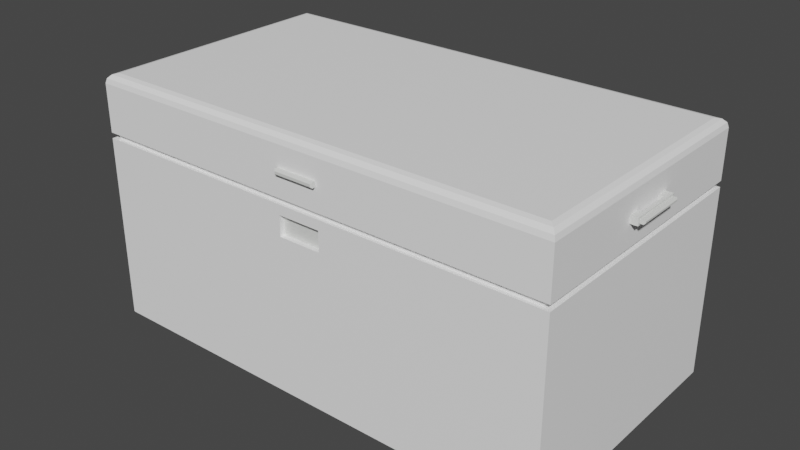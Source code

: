 # Source: box1.blend  (saved by Blender 2.80.75; exported with 4.5.12 LTS)
import bpy
from mathutils import Matrix  # noqa: F401  (used for matrix-valued properties, if any)

bpy.ops.wm.read_factory_settings(use_empty=True)
scene = bpy.context.scene
scene.name = 'Scene'

# ---- collections
col_collection = bpy.data.collections.new('Collection'); scene.collection.children.link(col_collection)

# ---- materials (node trees are filled in below, after node groups)
mat_handle = bpy.data.materials.new('handle')
mat_handle.use_transparent_shadow = False
mat_body = bpy.data.materials.new('body')
mat_body.use_transparent_shadow = False
mat_body.preview_render_type = 'SHADERBALL'

# ---- material node trees
mat_handle.use_nodes = True; mat_handle.node_tree.nodes.clear()
_N = mat_handle.node_tree.nodes; _L = mat_handle.node_tree.links
n0 = _N.new('ShaderNodeOutputMaterial'); n0.name = 'Material Output'; n0.location = (300, 300)
n1 = _N.new('ShaderNodeBsdfPrincipled'); n1.name = 'Principled BSDF'; n1.location = (10, 300)
n1.distribution = 'GGX'
n1.subsurface_method = 'BURLEY'
n1.inputs[0].default_value = (0.788, 0.8, 0.7761, 1.0)
n1.inputs[3].default_value = 1.45
n1.inputs[27].default_value = (0.0, 0.0, 0.0, 1.0)
n1.inputs[28].default_value = 1.0
_L.new(n1.outputs[0], n0.inputs[0])
n0.is_active_output = True
mat_body.use_nodes = True; mat_body.node_tree.nodes.clear()
_N = mat_body.node_tree.nodes; _L = mat_body.node_tree.links
n0 = _N.new('ShaderNodeOutputMaterial'); n0.name = 'Material Output'; n0.location = (300, 300)
n1 = _N.new('ShaderNodeBsdfPrincipled'); n1.name = 'Principled BSDF'; n1.location = (10, 300)
n1.distribution = 'GGX'
n1.subsurface_method = 'BURLEY'
n1.inputs[0].default_value = (1.0, 1.0, 1.0, 1.0)
n1.inputs[3].default_value = 1.45
n1.inputs[27].default_value = (0.0, 0.0, 0.0, 1.0)
n1.inputs[28].default_value = 1.0
_L.new(n1.outputs[0], n0.inputs[0])
n0.is_active_output = True

# ---- world
world_world = bpy.data.worlds.new('World'); scene.world = world_world
world_world.use_nodes = True; world_world.node_tree.nodes.clear()
_N = world_world.node_tree.nodes; _L = world_world.node_tree.links
n0 = _N.new('ShaderNodeOutputWorld'); n0.name = 'World Output'; n0.location = (300, 300)
n1 = _N.new('ShaderNodeBackground'); n1.name = 'Background'; n1.location = (10, 300)
n1.inputs[0].default_value = (0.05088, 0.05088, 0.05088, 1.0)
_L.new(n1.outputs[0], n0.inputs[0])
n0.is_active_output = True
world_world.color = (0.05088, 0.05088, 0.05088)
world_world.use_sun_shadow = False
world_world.sun_shadow_jitter_overblur = 0.0

# ---- meshes
me_cube_001 = bpy.data.meshes.new('Cube.001')
me_cube_001.from_pydata([(-0.4499, -0.2451, -0.2352), (-0.4499, 0.2451, -0.2352), (0.4499, -0.2451, -0.2352), (0.4499, 0.2451, -0.2352), (-0.4499, -0.2451, 0.1275), (-0.4499, 0.2451, 0.1275), (0.4499, 0.2451, 0.1275), (0.4499, -0.2451, 0.1275), (-0.4499, 0.2451, 0.1168), (0.4499, 0.2451, 0.1168), (0.4499, -0.2451, 0.1168), (-0.4499, -0.2451, 0.1168), (-0.437, -0.2381, 0.117), (-0.437, -0.2381, 0.1273), (0.437, -0.2381, 0.1273), (0.437, 0.2381, 0.1273), (-0.437, 0.2381, 0.1273), (-0.437, 0.2381, 0.117), (0.437, 0.2381, 0.117), (0.437, -0.2381, 0.117), (-0.4629, -0.0476, 0.1708), (-0.4629, -0.0476, 0.178), (-0.4629, 0.03117, 0.1813), (-0.4629, 0.03117, 0.1676), (-0.4629, 0.0476, 0.1708), (-0.4629, 0.0476, 0.178), (0.4629, 0.0476, 0.1708), (0.4629, 0.0476, 0.178), (-0.4499, 0.05088, 0.1676), (-0.4499, 0.05088, 0.1813), (0.4499, -0.05088, 0.1676), (0.4499, -0.05088, 0.1813), (-0.4499, -0.2451, 0.1813), (-0.4499, 0.2451, 0.1813), (0.4499, 0.2451, 0.1813), (0.4499, -0.2451, 0.1813), (-0.4499, -0.05088, 0.1676), (0.4499, 0.05088, 0.1676), (0.4499, 0.03117, 0.1813), (-0.4499, 0.03117, 0.1813), (-0.4499, -0.03117, 0.1813), (0.4499, -0.03117, 0.1813), (0.4482, 0.02151, 0.1758), (0.4499, -0.03117, 0.1676), (0.4499, -0.03117, 0.1813), (-0.4499, 0.2451, 0.1676), (0.4499, 0.2451, 0.1676), (0.4499, -0.2451, 0.1676), (-0.4499, -0.03117, 0.1676), (-0.4499, 0.03117, 0.1676), (0.4499, 0.03117, 0.1676), (-0.4499, 0.03117, 0.1676), (-0.4499, -0.03117, 0.1676), (0.4499, -0.03117, 0.1676), (-0.4499, -0.2451, 0.1676), (-0.4499, 0.03117, 0.1813), (0.4499, 0.03117, 0.1676), (0.4499, 0.03117, 0.1813), (-0.03907, -0.2451, 0.1793), (-0.03907, -0.2451, 0.1696), (0.4499, 0.05088, 0.1813), (-0.4499, -0.03117, 0.1813), (-0.4499, -0.05088, 0.1813), (0.03907, -0.2451, 0.1793), (0.03907, -0.2451, 0.1696), (-0.4499, -0.05088, 0.1813), (0.4499, -0.05088, 0.1813), (0.4499, -0.05088, 0.1676), (-0.4499, -0.05088, 0.1676), (0.4499, 0.05088, 0.1813), (-0.4499, 0.05088, 0.1813), (-0.4499, 0.05088, 0.1676), (0.4499, 0.05088, 0.1676), (0.4629, -0.0476, 0.178), (0.4629, -0.0476, 0.1708), (0.4629, -0.03117, 0.1676), (0.4629, -0.03117, 0.1813), (-0.4629, -0.03117, 0.1676), (0.4629, 0.03117, 0.1676), (-0.4629, -0.03117, 0.178), (0.4629, 0.03117, 0.178), (-0.4564, -0.03117, 0.1676), (-0.4564, -0.03117, 0.1813), (-0.4564, -0.05088, 0.1676), (-0.4564, -0.05088, 0.1813), (-0.4564, 0.05088, 0.1676), (-0.4564, 0.05088, 0.1813), (-0.4564, 0.03117, 0.1676), (-0.4564, 0.03117, 0.1813), (0.4564, -0.03117, 0.1676), (0.4564, -0.05088, 0.1676), (0.4564, -0.03117, 0.1813), (0.4564, -0.05088, 0.1813), (0.4564, 0.03117, 0.1813), (0.4564, 0.05088, 0.1813), (0.4564, 0.05088, 0.1676), (0.4564, 0.03117, 0.1676), (0.04107, -0.2451, 0.06053), (-0.04107, -0.2451, 0.06053), (-0.04107, -0.2451, 0.09844), (0.04107, -0.2451, 0.09844), (-0.4499, 0.2451, 0.09844), (0.4499, 0.2451, 0.09844), (0.4499, -0.2451, 0.09844), (-0.4499, -0.2451, 0.09844), (-0.04107, -0.2451, 0.09844), (0.04107, -0.2451, 0.09844), (-0.4499, 0.2451, 0.06053), (0.4499, 0.2451, 0.06053), (0.4499, -0.2451, 0.06053), (-0.04107, -0.2451, 0.06053), (0.04107, -0.2451, 0.06053), (-0.4499, -0.2451, 0.06053), (-0.4323, -0.2275, 0.2352), (-0.4499, -0.2451, 0.2176), (-0.4411, -0.2363, 0.2328), (-0.4475, -0.2428, 0.2264), (-0.4323, 0.2275, 0.2352), (-0.4499, 0.2451, 0.2176), (-0.4411, 0.2363, 0.2328), (-0.4475, 0.2428, 0.2264), (0.4323, -0.2275, 0.2352), (0.4499, -0.2451, 0.2176), (0.4411, -0.2363, 0.2328), (0.4475, -0.2428, 0.2264), (0.4323, 0.2275, 0.2352), (0.4499, 0.2451, 0.2176), (0.4411, 0.2363, 0.2328), (0.4475, 0.2428, 0.2264), (0.04107, -0.2451, 0.1813), (-0.04107, -0.2451, 0.1813), (0.04107, -0.2451, 0.1676), (-0.04107, -0.2451, 0.1676), (0.03651, -0.2542, 0.1768), (0.03907, -0.2517, 0.1793), (-0.03907, -0.2517, 0.1793), (-0.03651, -0.2542, 0.1768), (0.03907, -0.2517, 0.1696), (0.03651, -0.2542, 0.1721), (-0.03651, -0.2542, 0.1721), (-0.03907, -0.2517, 0.1696), (-0.4629, -0.05088, 0.1813), (-0.4629, -0.03117, 0.1813), (0.4629, 0.05088, 0.1813), (0.4629, 0.03117, 0.1813), (0.4629, 0.05088, 0.1676), (0.4629, 0.03117, 0.1708), (-0.4629, -0.05088, 0.1676), (-0.4629, -0.03117, 0.1708), (0.4629, -0.03117, 0.178), (0.4629, -0.05088, 0.1813), (0.4629, -0.03117, 0.1708), (0.4629, -0.05088, 0.1676), (-0.4629, 0.03117, 0.178), (-0.4629, 0.05088, 0.1813), (-0.4629, 0.03117, 0.1708), (-0.4629, 0.05088, 0.1676), (0.4714, 0.02901, 0.1759), (0.4714, 0.03333, 0.1759), (0.4692, 0.03117, 0.178), (0.4714, 0.02901, 0.173), (0.4692, 0.03117, 0.1708), (0.4714, 0.03333, 0.173), (-0.4714, 0.02901, 0.1759), (-0.4692, 0.03117, 0.178), (-0.4714, 0.03333, 0.1759), (-0.4714, 0.02901, 0.173), (-0.4714, 0.03333, 0.173), (-0.4692, 0.03117, 0.1708), (0.4714, -0.02901, 0.1759), (0.4692, -0.03117, 0.178), (0.4714, -0.03333, 0.1759), (0.4714, -0.02901, 0.173), (0.4714, -0.03333, 0.173), (0.4692, -0.03117, 0.1708), (-0.4714, -0.02901, 0.1759), (-0.4714, -0.03333, 0.1759), (-0.4692, -0.03117, 0.178), (-0.4714, -0.02901, 0.173), (-0.4692, -0.03117, 0.1708), (-0.4714, -0.03333, 0.173), (-0.4714, -0.04544, 0.1759), (-0.4692, -0.0476, 0.178), (0.4714, 0.04544, 0.1759), (0.4692, 0.0476, 0.178), (0.4692, 0.0476, 0.1708), (0.4714, 0.04544, 0.173), (-0.4692, -0.0476, 0.1708), (-0.4714, -0.04544, 0.173), (0.4692, -0.0476, 0.178), (0.4714, -0.04544, 0.1759), (0.4714, -0.04544, 0.173), (0.4692, -0.0476, 0.1708), (-0.4692, 0.0476, 0.178), (-0.4714, 0.04544, 0.1759), (-0.4714, 0.04544, 0.173), (-0.4692, 0.0476, 0.1708), (0.04107, -0.2354, 0.06053), (-0.04107, -0.2354, 0.06053), (0.04107, -0.2354, 0.09844), (-0.04107, -0.2354, 0.09844), (0.04107, -0.2451, 0.06053), (-0.04107, -0.2451, 0.06053), (0.04107, -0.2451, 0.09844), (0.04107, -0.2354, 0.06053), (-0.04107, -0.2354, 0.06053), (0.04107, -0.2354, 0.09844), (-0.04107, -0.2354, 0.09844), (0.04107, -0.2451, 0.06053), (-0.04107, -0.2451, 0.06053), (0.04107, -0.2451, 0.09844), (0.04107, -0.2354, 0.06053), (-0.04107, -0.2354, 0.06053), (0.04107, -0.2354, 0.09844), (-0.04107, -0.2354, 0.09844)], [], [(121, 125, 117, 113), (105, 106, 103, 10, 11, 104), (32, 114, 118, 33, 70, 39, 40, 65), (7, 4, 13, 14), (112, 107, 1, 0), (13, 16, 17, 12), (4, 5, 16, 13), (81, 83, 147, 77), (50, 38, 41, 53), (95, 94, 143, 145), (91, 92, 150, 76), (96, 89, 91, 93), (73, 74, 192, 189), (50, 72, 37, 56), (83, 84, 141, 147), (84, 82, 142, 141), (20, 21, 182, 187), (88, 82, 81, 87), (94, 93, 144, 143), (70, 71, 28, 29), (52, 40, 39, 51), (51, 39, 55, 49), (71, 51, 49, 28), (65, 40, 61, 62), (53, 41, 44, 43), (132, 130, 32, 54), (67, 66, 35, 47), (16, 15, 18, 17), (71, 70, 33, 45), (67, 53, 43, 30), (69, 38, 57, 60), (33, 34, 46, 45), (12, 17, 8, 11), (35, 66, 41, 38, 69, 34, 126, 122), (19, 14, 13, 12), (72, 69, 60, 37), (39, 70, 29, 55), (0, 1, 3, 2), (68, 65, 62, 36), (90, 89, 75, 152), (131, 132, 54, 4, 7, 47), (8, 9, 102, 101), (52, 68, 36, 48), (105, 110, 98, 99), (40, 52, 48, 61), (8, 17, 18, 9), (111, 110, 112, 0, 2, 109), (11, 10, 19, 12), (151, 146, 161, 174), (47, 35, 129, 131), (45, 46, 6, 5), (41, 66, 31, 44), (66, 67, 30, 31), (54, 32, 65, 68), (50, 53, 67, 47, 7, 6, 46, 72), (51, 71, 45, 5, 4, 54, 68, 52), (38, 50, 56, 57), (46, 34, 69, 72), (6, 7, 14, 15), (15, 14, 19, 18), (108, 109, 2, 3), (110, 111, 97, 98), (9, 18, 19, 10), (118, 126, 34, 33), (96, 95, 145, 78), (86, 85, 156, 154), (92, 90, 152, 150), (85, 87, 23, 156), (22, 142, 82, 88), (88, 86, 154, 22), (78, 75, 89, 96), (61, 48, 81, 82), (62, 61, 82, 84), (36, 62, 84, 83), (48, 36, 83, 81), (55, 29, 86, 88), (49, 55, 88, 87), (28, 49, 87, 85), (29, 28, 85, 86), (31, 30, 90, 92), (30, 43, 89, 90), (43, 44, 91, 89), (44, 31, 92, 91), (57, 56, 96, 93), (56, 37, 95, 96), (60, 57, 93, 94), (37, 60, 94, 95), (93, 91, 76, 144), (173, 171, 190, 191), (87, 81, 77, 23), (157, 169, 172, 160), (111, 106, 100, 97), (99, 98, 198, 200), (9, 10, 103, 102), (109, 103, 106, 111), (101, 102, 108, 107), (11, 8, 101, 104), (110, 105, 104, 112), (5, 6, 15, 16), (102, 103, 109, 108), (104, 101, 107, 112), (121, 113, 115, 123), (123, 115, 116, 124), (124, 116, 114, 122), (117, 125, 127, 119), (119, 127, 128, 120), (120, 128, 126, 118), (125, 121, 123, 127), (127, 123, 124, 128), (128, 124, 122, 126), (113, 117, 119, 115), (115, 119, 120, 116), (116, 120, 118, 114), (32, 130, 129, 35, 122, 114), (106, 105, 99, 100), (199, 200, 207, 206), (100, 99, 200, 199), (200, 198, 205, 207), (59, 64, 137, 140), (58, 63, 129, 130), (64, 59, 132, 131), (59, 58, 130, 132), (63, 64, 131, 129), (64, 63, 134, 137), (136, 139, 138, 133), (58, 59, 140, 135), (134, 135, 136, 133), (138, 139, 140, 137), (135, 140, 139, 136), (133, 138, 137, 134), (63, 58, 135, 134), (79, 21, 141, 142), (80, 27, 143, 144), (26, 146, 78, 145), (20, 148, 77, 147), (73, 149, 76, 150), (151, 74, 152, 75), (74, 73, 150, 152), (21, 20, 147, 141), (25, 153, 22, 154), (155, 24, 156, 23), (24, 25, 154, 156), (27, 26, 145, 143), (146, 151, 75, 78), (149, 80, 144, 76), (153, 79, 142, 22), (148, 155, 23, 77), (79, 153, 164, 177), (149, 73, 189, 170), (27, 80, 159, 184), (21, 79, 177, 182), (146, 26, 185, 161), (167, 165, 194, 195), (74, 151, 174, 192), (166, 178, 175, 163), (188, 181, 176, 180), (186, 183, 158, 162), (25, 24, 196, 193), (153, 25, 193, 164), (26, 27, 184, 185), (148, 20, 187, 179), (24, 155, 168, 196), (155, 148, 179, 168), (157, 158, 159), (160, 161, 162), (163, 164, 165), (166, 167, 168), (169, 170, 171), (172, 173, 174), (175, 176, 177), (178, 179, 180), (157, 160, 162, 158), (165, 167, 166, 163), (171, 173, 172, 169), (175, 178, 180, 176), (182, 177, 176, 181), (184, 159, 158, 183), (186, 162, 161, 185), (188, 180, 179, 187), (170, 189, 190, 171), (173, 191, 192, 174), (189, 192, 191, 190), (181, 188, 187, 182), (164, 193, 194, 165), (167, 195, 196, 168), (193, 196, 195, 194), (183, 186, 185, 184), (160, 172, 174, 161), (169, 157, 159, 170), (163, 175, 177, 164), (178, 166, 168, 179), (80, 149, 170, 159), (213, 211, 212, 214), (207, 205, 212, 214), (202, 201, 208, 209), (98, 97, 201, 202), (197, 198, 205, 204), (100, 199, 206, 203), (198, 98, 202, 205), (97, 100, 203, 201), (199, 197, 204, 206), (209, 208, 211, 212), (208, 210, 213, 211), (201, 203, 210, 208), (203, 206, 213, 210), (206, 207, 214, 213), (204, 205, 212, 211), (205, 202, 209, 212), (206, 204, 211, 213), (1, 107, 108, 3)])
me_cube_001.polygons.foreach_set('material_index', [1, 1, 1, 1, 1, 1, 1, 0, 1, 0, 0, 1, 0, 1, 0, 0, 0, 1, 0, 1, 1, 1, 1, 1, 1, 1, 1, 1, 1, 1, 1, 1, 1, 1, 1, 1, 1, 1, 1, 0, 1, 1, 1, 1, 1, 1, 1, 1, 0, 1, 1, 1, 1, 1, 1, 1, 1, 1, 1, 1, 1, 1, 1, 1, 0, 0, 0, 0, 1, 0, 0, 0, 0, 0, 0, 0, 0, 0, 0, 0, 0, 0, 0, 0, 0, 0, 0, 0, 0, 0, 0, 1, 1, 1, 1, 1, 1, 1, 1, 1, 1, 1, 1, 1, 1, 1, 1, 1, 1, 1, 1, 1, 1, 1, 1, 1, 1, 1, 0, 1, 1, 1, 1, 0, 0, 0, 0, 0, 0, 0, 0, 0, 0, 0, 0, 0, 0, 0, 0, 0, 0, 0, 0, 0, 0, 0, 0, 0, 0, 0, 0, 0, 0, 0, 0, 0, 0, 0, 0, 0, 0, 0, 0, 0, 0, 0, 0, 0, 0, 0, 0, 0, 0, 0, 0, 0, 0, 0, 0, 0, 0, 0, 0, 0, 0, 0, 0, 0, 0, 0, 0, 0, 0, 1, 1, 1, 1, 1, 1, 1, 1, 1, 1, 1, 1, 1, 1, 1, 1, 1])
_k = {(12, 13): 1.0, (16, 17): 1.0, (15, 18): 1.0, (14, 19): 1.0, (15, 16): 1.0, (17, 18): 1.0, (13, 14): 1.0, (12, 19): 1.0, (14, 15): 1.0, (18, 19): 1.0, (13, 16): 1.0, (12, 17): 1.0}
me_cube_001.attributes.new('crease_edge', 'FLOAT', 'EDGE').data.foreach_set('value', [_k.get((min(e.vertices), max(e.vertices)), 0.0) for e in me_cube_001.edges])
_uv = me_cube_001.uv_layers.new(name='UVMap')
_uv.uv.foreach_set('vector', [0.004746, 0.4832, 0.25, 0.4832, 0.25, 0.943, 0.004746, 0.943, 0.4346, 0.7396, 0.4346, 0.6959, 0.4346, 0.4785, 0.4445, 0.4785, 0.4445, 0.957, 0.4346, 0.957, 0.9654, 0.7393, 0.9459, 0.7393, 0.9459, 0.4785, 0.9654, 0.4785, 0.9654, 0.5818, 0.9654, 0.5923, 0.9654, 0.6255, 0.9654, 0.6359, 0.2643, 0.0, 0.2643, 0.4785, 0.2605, 0.4717, 0.2605, 0.006859, 0.6645, 0.7393, 0.6645, 0.4785, 0.8239, 0.4785, 0.8239, 0.7393, 0.9944, 0.7318, 0.9944, 0.4785, 1.0, 0.4785, 1.0, 0.7318, 0.2643, 0.4785, 6.426e-08, 0.4785, 0.003788, 0.4717, 0.2605, 0.4717, 0.722, 0.7829, 0.722, 0.7934, 0.7185, 0.7934, 0.7185, 0.7829, 0.6694, 0.8862, 0.662, 0.8862, 0.662, 0.8531, 0.6694, 0.8531, 0.7904, 0.7869, 0.7904, 0.7796, 0.7939, 0.7796, 0.7939, 0.7869, 0.715, 0.7497, 0.715, 0.7393, 0.7185, 0.7393, 0.7185, 0.7497, 0.7329, 0.7393, 0.7329, 0.7724, 0.7255, 0.7724, 0.7255, 0.7393, 0.7868, 0.7808, 0.7868, 0.7846, 0.7834, 0.7846, 0.7834, 0.7808, 0.0, 0.0, 0.0, 0.0, 0.0, 0.0, 0.0, 0.0, 0.736, 0.7797, 0.736, 0.7724, 0.7395, 0.7724, 0.7395, 0.7797, 0.7963, 0.4231, 0.7963, 0.4336, 0.7928, 0.4336, 0.7928, 0.4231, 0.78, 0.7846, 0.78, 0.7808, 0.7834, 0.7808, 0.7834, 0.7846, 0.7403, 0.7393, 0.7403, 0.7724, 0.7329, 0.7724, 0.7329, 0.7393, 0.715, 0.7934, 0.715, 0.7829, 0.7185, 0.7829, 0.7185, 0.7934, 0.0, 0.0, 0.0, 0.0, 0.0, 0.0, 0.0, 0.0, 0.9728, 0.6255, 0.9654, 0.6255, 0.9654, 0.5923, 0.9728, 0.5923, 0.0, 0.0, 0.0, 0.0, 0.0, 0.0, 0.0, 0.0, 0.0, 0.0, 0.0, 0.0, 0.0, 0.0, 0.0, 0.0, 0.0, 0.0, 0.0, 0.0, 0.0, 0.0, 0.0, 0.0, 0.0, 0.0, 0.0, 0.0, 0.0, 0.0, 0.0, 0.0, 0.9024, 0.7396, 0.9098, 0.7396, 0.9098, 0.957, 0.9024, 0.957, 0.6694, 0.8426, 0.662, 0.8426, 0.662, 0.7393, 0.6694, 0.7393, 0.9881, 0.4648, 0.9881, 0.0, 0.9937, 0.0, 0.9937, 0.4648, 0.9728, 0.5818, 0.9654, 0.5818, 0.9654, 0.4785, 0.9728, 0.4785, 0.0, 0.0, 0.0, 0.0, 0.0, 0.0, 0.0, 0.0, 0.0, 0.0, 0.0, 0.0, 0.0, 0.0, 0.0, 0.0, 0.8517, 0.957, 0.8517, 0.4785, 0.8592, 0.4785, 0.8592, 0.957, 0.2681, 0.4717, 0.5248, 0.4717, 0.5285, 0.4785, 0.2643, 0.4785, 0.662, 0.7393, 0.662, 0.8426, 0.662, 0.8531, 0.662, 0.8862, 0.662, 0.8967, 0.662, 1.0, 0.6425, 1.0, 0.6425, 0.7393, 0.9825, 0.0, 0.9881, 0.0, 0.9881, 0.4648, 0.9825, 0.4648, 0.0, 0.0, 0.0, 0.0, 0.0, 0.0, 0.0, 0.0, 0.0, 0.0, 0.0, 0.0, 0.0, 0.0, 0.0, 0.0, 0.7928, 0.4785, 0.5285, 0.4785, 0.5285, 3.17e-08, 0.7928, 0.0, 0.0, 0.0, 0.0, 0.0, 0.0, 0.0, 0.0, 0.0, 0.7963, 0.4231, 0.7963, 0.4126, 0.7998, 0.4126, 0.7998, 0.4231, 0.9024, 0.6959, 0.9024, 0.7396, 0.9024, 0.957, 0.8808, 0.957, 0.8808, 0.4785, 0.9024, 0.4785, 0.4445, 0.957, 0.4445, 0.4785, 0.4544, 0.4785, 0.4544, 0.957, 0.0, 0.0, 0.0, 0.0, 0.0, 0.0, 0.0, 0.0, 0.0, 0.0, 0.0, 0.0, 0.0, 0.0, 0.0, 0.0, 0.0, 0.0, 0.0, 0.0, 0.0, 0.0, 0.0, 0.0, 0.5285, 0.4785, 0.5248, 0.4717, 0.5248, 0.006859, 0.5285, 0.0, 0.4142, 0.6959, 0.4142, 0.7396, 0.4142, 0.957, 0.2548, 0.957, 0.2548, 0.4785, 0.4142, 0.4785, 0.2643, 0.4785, 0.2643, 3.17e-08, 0.2681, 0.006859, 0.2681, 0.4717, 0.7495, 0.748, 0.7495, 0.7812, 0.7461, 0.7812, 0.7461, 0.748, 0.9024, 0.4785, 0.9098, 0.4785, 0.9098, 0.6959, 0.9024, 0.6959, 0.8592, 0.957, 0.8592, 0.4785, 0.8808, 0.4785, 0.8808, 0.957, 0.0, 0.0, 0.0, 0.0, 0.0, 0.0, 0.0, 0.0, 0.0, 0.0, 0.0, 0.0, 0.0, 0.0, 0.0, 0.0, 0.9728, 0.7393, 0.9654, 0.7393, 0.9654, 0.6359, 0.9728, 0.6359, 0.6694, 0.8862, 0.6694, 0.8531, 0.6694, 0.8426, 0.6694, 0.7393, 0.691, 0.7393, 0.691, 1.0, 0.6694, 1.0, 0.6694, 0.8967, 0.9728, 0.5923, 0.9728, 0.5818, 0.9728, 0.4785, 0.9944, 0.4785, 0.9944, 0.7393, 0.9728, 0.7393, 0.9728, 0.6359, 0.9728, 0.6255, 0.0, 0.0, 0.0, 0.0, 0.0, 0.0, 0.0, 0.0, 0.6694, 1.0, 0.662, 1.0, 0.662, 0.8967, 0.6694, 0.8967, 0.0, 3.17e-08, 0.2643, 0.0, 0.2605, 0.006859, 0.003788, 0.006859, 0.9937, 0.2533, 0.9937, 0.0, 0.9993, 0.0, 0.9993, 0.2533, 0.8231, 0.2607, 0.8231, 1.585e-08, 0.9825, 0.0, 0.9825, 0.2607, 0.0, 0.0, 0.0, 0.0, 0.0, 0.0, 0.0, 0.0, 0.5285, 0.0, 0.5248, 0.006859, 0.2681, 0.006859, 0.2643, 3.17e-08, 0.8322, 0.957, 0.8322, 0.4785, 0.8517, 0.4785, 0.8517, 0.957, 0.7963, 0.3795, 0.7963, 0.369, 0.7998, 0.369, 0.7998, 0.3795, 0.729, 0.7797, 0.729, 0.787, 0.7255, 0.787, 0.7255, 0.7797, 0.729, 0.7724, 0.729, 0.7797, 0.7255, 0.7797, 0.7255, 0.7724, 0.722, 0.7393, 0.722, 0.7497, 0.7185, 0.7497, 0.7185, 0.7393, 0.7928, 0.4667, 0.7928, 0.4336, 0.7963, 0.4336, 0.7963, 0.4667, 0.7963, 0.4667, 0.7963, 0.4772, 0.7928, 0.4772, 0.7928, 0.4667, 0.7998, 0.3795, 0.7998, 0.4126, 0.7963, 0.4126, 0.7963, 0.3795, 0.7957, 0.7612, 0.7957, 0.7685, 0.7922, 0.7685, 0.7922, 0.7612, 0.7998, 0.4231, 0.7998, 0.4336, 0.7963, 0.4336, 0.7963, 0.4231, 0.7325, 0.7797, 0.7325, 0.7724, 0.736, 0.7724, 0.736, 0.7797, 0.7255, 0.7829, 0.7255, 0.7934, 0.722, 0.7934, 0.722, 0.7829, 0.7998, 0.4667, 0.7998, 0.4772, 0.7963, 0.4772, 0.7963, 0.4667, 0.7922, 0.7539, 0.7922, 0.7466, 0.7957, 0.7466, 0.7957, 0.7539, 0.7255, 0.7393, 0.7255, 0.7497, 0.722, 0.7497, 0.722, 0.7393, 0.7325, 0.7797, 0.7325, 0.787, 0.729, 0.787, 0.729, 0.7797, 0.7325, 0.7724, 0.7325, 0.7797, 0.729, 0.7797, 0.729, 0.7724, 0.7928, 0.4231, 0.7928, 0.4126, 0.7963, 0.4126, 0.7963, 0.4231, 0.7922, 0.7612, 0.7922, 0.7539, 0.7957, 0.7539, 0.7957, 0.7612, 0.7115, 0.7497, 0.7115, 0.7393, 0.715, 0.7393, 0.715, 0.7497, 0.7957, 0.7393, 0.7957, 0.7466, 0.7922, 0.7466, 0.7922, 0.7393, 0.7928, 0.3795, 0.7928, 0.369, 0.7963, 0.369, 0.7963, 0.3795, 0.7115, 0.7934, 0.7115, 0.7829, 0.715, 0.7829, 0.715, 0.7934, 0.7869, 0.7869, 0.7869, 0.7796, 0.7904, 0.7796, 0.7904, 0.7869, 0.715, 0.7829, 0.715, 0.7497, 0.7185, 0.7497, 0.7185, 0.7829, 0.7715, 0.7468, 0.77, 0.7468, 0.77, 0.7404, 0.7715, 0.7404, 0.722, 0.7497, 0.722, 0.7829, 0.7185, 0.7829, 0.7185, 0.7497, 0.77, 0.78, 0.77, 0.7491, 0.7715, 0.7491, 0.7715, 0.78, 0.0, 0.0, 0.0, 0.0, 0.0, 0.0, 0.0, 0.0, 0.7922, 0.7594, 0.7922, 0.7796, 0.7869, 0.7796, 0.7869, 0.7594, 0.7928, 0.2607, 0.7928, 2.377e-08, 0.8027, 7.925e-09, 0.8027, 0.2607, 0.4142, 0.4785, 0.4346, 0.4785, 0.4346, 0.6959, 0.4142, 0.6959, 0.4544, 0.957, 0.4544, 0.4785, 0.4748, 0.4785, 0.4748, 0.957, 0.6342, 0.7393, 0.6342, 0.4785, 0.6441, 0.4785, 0.6441, 0.7393, 0.4142, 0.7396, 0.4346, 0.7396, 0.4346, 0.957, 0.4142, 0.957, 6.426e-08, 0.4785, 0.0, 3.17e-08, 0.003788, 0.006859, 0.003788, 0.4717, 0.8027, 0.2607, 0.8027, 7.925e-09, 0.8231, 1.585e-08, 0.8231, 0.2607, 0.6441, 0.7393, 0.6441, 0.4785, 0.6645, 0.4785, 0.6645, 0.7393, 0.004746, 0.4832, 0.004746, 0.943, 6.426e-08, 0.9477, 0.0, 0.4785, 0.9376, 0.4832, 0.9376, 0.9523, 0.9341, 0.9558, 0.9341, 0.4798, 0.9341, 0.4798, 0.9341, 0.9558, 0.9293, 0.957, 0.9293, 0.4785, 0.25, 0.943, 0.25, 0.4832, 0.2548, 0.4785, 0.2548, 0.9477, 0.8239, 0.9523, 0.8239, 0.4832, 0.8274, 0.4798, 0.8274, 0.9558, 0.8274, 0.9558, 0.8274, 0.4798, 0.8322, 0.4785, 0.8322, 0.957, 0.25, 0.4832, 0.004746, 0.4832, 0.0, 0.4785, 0.2548, 0.4785, 0.6342, 0.9953, 0.6342, 0.7439, 0.6377, 0.7405, 0.6377, 0.9987, 0.6377, 0.9987, 0.6377, 0.7405, 0.6425, 0.7393, 0.6425, 1.0, 0.004746, 0.943, 0.25, 0.943, 0.2548, 0.9477, 6.426e-08, 0.9477, 0.9376, 0.7346, 0.9376, 0.4832, 0.9411, 0.4798, 0.9411, 0.738, 0.9411, 0.738, 0.9411, 0.4798, 0.9459, 0.4785, 0.9459, 0.7393, 0.9098, 0.957, 0.9098, 0.7396, 0.9098, 0.6959, 0.9098, 0.4785, 0.9293, 0.4785, 0.9293, 0.957, 0.0, 0.0, 0.0, 0.0, 0.0, 0.0, 0.0, 0.0, 0.0, 0.0, 0.0, 0.0, 0.0, 0.0, 0.0, 0.0, 0.7547, 0.7393, 0.7547, 0.7829, 0.7495, 0.7829, 0.7495, 0.7393, 0.0, 0.0, 0.0, 0.0, 0.0, 0.0, 0.0, 0.0, 0.76, 0.7808, 0.76, 0.7393, 0.7635, 0.7393, 0.7635, 0.7808, 0.9087, 0.7385, 0.9087, 0.697, 0.9098, 0.6959, 0.9098, 0.7396, 0.9035, 0.697, 0.9035, 0.7385, 0.9024, 0.7396, 0.9024, 0.6959, 0.9035, 0.7385, 0.9087, 0.7385, 0.9098, 0.7396, 0.9024, 0.7396, 0.9087, 0.697, 0.9035, 0.697, 0.9024, 0.6959, 0.9098, 0.6959, 0.7346, 0.7849, 0.7346, 0.7797, 0.7381, 0.7797, 0.7381, 0.7849, 0.7809, 0.7406, 0.7834, 0.7406, 0.7834, 0.7794, 0.7809, 0.7794, 0.76, 0.786, 0.76, 0.7808, 0.7635, 0.7808, 0.7635, 0.786, 0.7795, 0.7808, 0.7795, 0.7393, 0.7809, 0.7406, 0.7809, 0.7794, 0.7649, 0.7406, 0.7649, 0.7794, 0.7635, 0.7808, 0.7635, 0.7393, 0.7635, 0.786, 0.7635, 0.7808, 0.7649, 0.7822, 0.7649, 0.7846, 0.7395, 0.7811, 0.7395, 0.7835, 0.7381, 0.7849, 0.7381, 0.7797, 0.7834, 0.7808, 0.7834, 0.7393, 0.7869, 0.7393, 0.7869, 0.7808, 0.7946, 0.3585, 0.7946, 0.3672, 0.7928, 0.369, 0.7928, 0.3585, 0.7946, 0.3044, 0.7946, 0.3131, 0.7928, 0.3149, 0.7928, 0.3044, 0.7985, 0.3131, 0.7985, 0.3044, 0.8002, 0.3044, 0.8002, 0.3149, 0.7985, 0.3672, 0.7985, 0.3585, 0.8002, 0.3585, 0.8002, 0.369, 0.7946, 0.2625, 0.7946, 0.2712, 0.7928, 0.2712, 0.7928, 0.2607, 0.7985, 0.2712, 0.7985, 0.2625, 0.8002, 0.2607, 0.8002, 0.2712, 0.7985, 0.2625, 0.7946, 0.2625, 0.7928, 0.2607, 0.8002, 0.2607, 0.7946, 0.3672, 0.7985, 0.3672, 0.8002, 0.369, 0.7928, 0.369, 0.7946, 0.3166, 0.7946, 0.3253, 0.7928, 0.3253, 0.7928, 0.3149, 0.7985, 0.3253, 0.7985, 0.3166, 0.8002, 0.3149, 0.8002, 0.3253, 0.7985, 0.3166, 0.7946, 0.3166, 0.7928, 0.3149, 0.8002, 0.3149, 0.7946, 0.3131, 0.7985, 0.3131, 0.8002, 0.3149, 0.7928, 0.3149, 0.7985, 0.3044, 0.7985, 0.2712, 0.8002, 0.2712, 0.8002, 0.3044, 0.7946, 0.2712, 0.7946, 0.3044, 0.7928, 0.3044, 0.7928, 0.2712, 0.7946, 0.3253, 0.7946, 0.3585, 0.7928, 0.3585, 0.7928, 0.3253, 0.7985, 0.3585, 0.7985, 0.3253, 0.8002, 0.3253, 0.8002, 0.3585, 0.7761, 0.7812, 0.7761, 0.748, 0.7795, 0.748, 0.7795, 0.7812, 0.7761, 0.7812, 0.7761, 0.7899, 0.7727, 0.7899, 0.7727, 0.7812, 0.7761, 0.7393, 0.7761, 0.748, 0.7727, 0.748, 0.7727, 0.7393, 0.7761, 0.7899, 0.7761, 0.7812, 0.7795, 0.7812, 0.7795, 0.7899, 0.7495, 0.7812, 0.7495, 0.7899, 0.7461, 0.7899, 0.7461, 0.7812, 0.7676, 0.7468, 0.7661, 0.7468, 0.7661, 0.7404, 0.7676, 0.7404, 0.7495, 0.7393, 0.7495, 0.748, 0.7461, 0.748, 0.7461, 0.7393, 0.7676, 0.7491, 0.7676, 0.78, 0.7661, 0.78, 0.7661, 0.7491, 0.7676, 0.7887, 0.7661, 0.7887, 0.7661, 0.7823, 0.7676, 0.7823, 0.7715, 0.7887, 0.77, 0.7887, 0.77, 0.7823, 0.7715, 0.7823, 0.7956, 0.7719, 0.7956, 0.7758, 0.7922, 0.7758, 0.7922, 0.7719, 0.7761, 0.748, 0.7761, 0.7393, 0.7795, 0.7393, 0.7795, 0.748, 0.7922, 0.7796, 0.7922, 0.7758, 0.7956, 0.7758, 0.7956, 0.7796, 0.7403, 0.748, 0.7403, 0.7393, 0.7437, 0.7393, 0.7437, 0.748, 0.7403, 0.7899, 0.7403, 0.7812, 0.7437, 0.7812, 0.7437, 0.7899, 0.7403, 0.7812, 0.7403, 0.748, 0.7437, 0.748, 0.7437, 0.7812, 0.77, 0.78, 0.77, 0.7823, 0.7688, 0.7812, 0.7449, 0.78, 0.7461, 0.7812, 0.7449, 0.7823, 0.7661, 0.7491, 0.7649, 0.748, 0.7661, 0.7468, 0.7449, 0.78, 0.7449, 0.7823, 0.7437, 0.7812, 0.77, 0.7491, 0.7688, 0.748, 0.77, 0.7468, 0.7449, 0.7491, 0.7449, 0.7468, 0.7461, 0.748, 0.7661, 0.78, 0.7661, 0.7823, 0.7649, 0.7812, 0.7449, 0.7491, 0.7437, 0.748, 0.7449, 0.7468, 0.77, 0.78, 0.7715, 0.78, 0.7715, 0.7823, 0.77, 0.7823, 0.7661, 0.7468, 0.7676, 0.7468, 0.7676, 0.7491, 0.7661, 0.7491, 0.77, 0.7468, 0.7715, 0.7468, 0.7715, 0.7491, 0.77, 0.7491, 0.7661, 0.78, 0.7676, 0.78, 0.7676, 0.7823, 0.7661, 0.7823, 0.7649, 0.7899, 0.7649, 0.7812, 0.7661, 0.7823, 0.7661, 0.7887, 0.7688, 0.7899, 0.7688, 0.7812, 0.77, 0.7823, 0.77, 0.7887, 0.7449, 0.7887, 0.7449, 0.7823, 0.7461, 0.7812, 0.7461, 0.7899, 0.7449, 0.7404, 0.7449, 0.7468, 0.7437, 0.748, 0.7437, 0.7393, 0.7688, 0.748, 0.7688, 0.7393, 0.77, 0.7404, 0.77, 0.7468, 0.7449, 0.7468, 0.7449, 0.7404, 0.7461, 0.7393, 0.7461, 0.748, 0.7688, 0.7393, 0.7727, 0.7393, 0.7715, 0.7404, 0.77, 0.7404, 0.7661, 0.7887, 0.7676, 0.7887, 0.7688, 0.7899, 0.7649, 0.7899, 0.7649, 0.748, 0.7649, 0.7393, 0.7661, 0.7404, 0.7661, 0.7468, 0.7449, 0.7823, 0.7449, 0.7887, 0.7437, 0.7899, 0.7437, 0.7812, 0.7649, 0.7393, 0.7688, 0.7393, 0.7676, 0.7404, 0.7661, 0.7404, 0.77, 0.7887, 0.7715, 0.7887, 0.7727, 0.7899, 0.7688, 0.7899, 0.7449, 0.78, 0.7449, 0.7491, 0.7461, 0.748, 0.7461, 0.7812, 0.77, 0.7491, 0.77, 0.78, 0.7688, 0.7812, 0.7688, 0.748, 0.7661, 0.7491, 0.7661, 0.78, 0.7649, 0.7812, 0.7649, 0.748, 0.7449, 0.7491, 0.7449, 0.78, 0.7437, 0.7812, 0.7437, 0.748, 0.7761, 0.748, 0.7761, 0.7812, 0.7727, 0.7812, 0.7727, 0.748, 0.691, 0.7393, 0.7115, 0.7393, 0.7115, 0.7829, 0.691, 0.7829, 0.0, 0.0, 0.0, 0.0, 0.0, 0.0, 0.0, 0.0, 0.0, 0.0, 0.0, 0.0, 0.0, 0.0, 0.0, 0.0, 0.0, 0.0, 0.0, 0.0, 0.0, 0.0, 0.0, 0.0, 0.0, 0.0, 0.0, 0.0, 0.0, 0.0, 0.0, 0.0, 0.0, 0.0, 0.0, 0.0, 0.0, 0.0, 0.0, 0.0, 0.0, 0.0, 0.0, 0.0, 0.0, 0.0, 0.0, 0.0, 0.0, 0.0, 0.0, 0.0, 0.0, 0.0, 0.0, 0.0, 0.0, 0.0, 0.0, 0.0, 0.0, 0.0, 0.0, 0.0, 0.7547, 0.7829, 0.7547, 0.7393, 0.76, 0.7393, 0.76, 0.7829, 0.7869, 0.7594, 0.7869, 0.7393, 0.7922, 0.7393, 0.7922, 0.7594, 0.0, 0.0, 0.0, 0.0, 0.0, 0.0, 0.0, 0.0, 0.0, 0.0, 0.0, 0.0, 0.0, 0.0, 0.0, 0.0, 0.0, 0.0, 0.0, 0.0, 0.0, 0.0, 0.0, 0.0, 0.0, 0.0, 0.0, 0.0, 0.0, 0.0, 0.0, 0.0, 0.0, 0.0, 0.0, 0.0, 0.0, 0.0, 0.0, 0.0, 0.0, 0.0, 0.0, 0.0, 0.0, 0.0, 0.0, 0.0, 0.6342, 0.957, 0.4748, 0.957, 0.4748, 0.4785, 0.6342, 0.4785])
me_cube_001.materials.append(mat_handle)
me_cube_001.materials.append(mat_body)
me_cube_001.use_remesh_preserve_volume = False
me_cube_001.use_remesh_preserve_attributes = False
me_cube_001.use_mirror_vertex_groups = False
me_cube_001.update()

# ---- objects
ob_cube = bpy.data.objects.new('Cube', me_cube_001)

# ---- transforms, parenting, visibility, modifiers, constraints
ob_cube.location = (0.0, 0.0, 0.0)
ob_cube.lineart.crease_threshold = 0.0

# ---- collection membership
col_collection.objects.link(ob_cube)

# ---- scene / render settings (as saved in the file)
scene.frame_start = 1; scene.frame_end = 250; scene.frame_set(1)
scene.render.engine = 'BLENDER_EEVEE_NEXT'
scene.cycles.use_denoising = False
scene.cycles.samples = 128
scene.cycles.sampling_pattern = 'TABULATED_SOBOL'
scene.cycles.use_adaptive_sampling = False
scene.cycles.use_light_tree = False
scene.view_settings.view_transform = 'Filmic'
bpy.context.view_layer.update()

# ---- added for rendering (the .blend has no active camera and no usable light): camera, sun
cam_auto = bpy.data.cameras.new('AutoCamera')
cam_auto.lens = 50.0
cam_auto.sensor_width = 36.0
cam_auto.clip_end = 1000.0
ob_auto_camera = bpy.data.objects.new('AutoCamera', cam_auto)
scene.collection.objects.link(ob_auto_camera)
ob_auto_camera.location = (1.07874, -1.29903, 0.862993)
ob_auto_camera.rotation_euler = (1.09748, -7.21219e-08, 0.694738)
scene.camera = ob_auto_camera
light_auto_sun = bpy.data.lights.new('AutoSun', 'SUN')
light_auto_sun.energy = 3.0
light_auto_sun.angle = 0.0523599
ob_auto_sun = bpy.data.objects.new('AutoSun', light_auto_sun)
scene.collection.objects.link(ob_auto_sun)
ob_auto_sun.rotation_euler = (0.872665, 0.174533, 0.523599)
bpy.context.view_layer.update()
